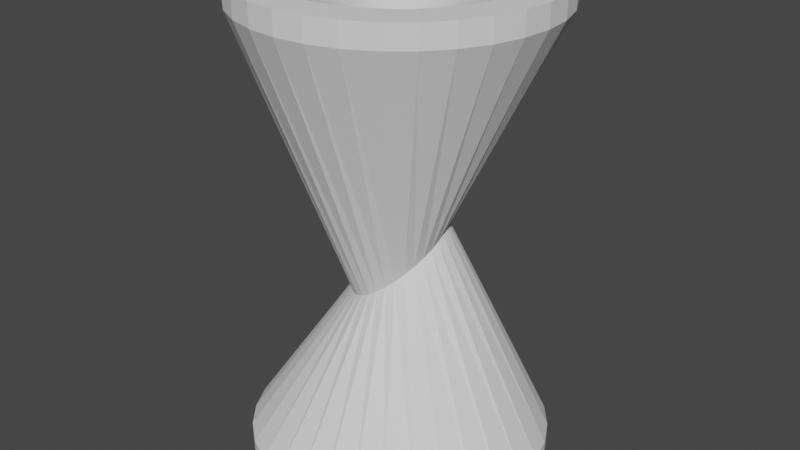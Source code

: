 # Source: test4.blend  (saved by Blender 3.3.6; exported with 4.5.12 LTS)
import bpy
from mathutils import Matrix  # noqa: F401  (used for matrix-valued properties, if any)

bpy.ops.wm.read_factory_settings(use_empty=True)
scene = bpy.context.scene
scene.name = 'Scene'

# ---- collections
col_collection = bpy.data.collections.new('Collection'); scene.collection.children.link(col_collection)

# ---- world
world_world = bpy.data.worlds.new('World'); scene.world = world_world
world_world.use_nodes = True; world_world.node_tree.nodes.clear()
_N = world_world.node_tree.nodes; _L = world_world.node_tree.links
n0 = _N.new('ShaderNodeOutputWorld'); n0.name = 'World Output'; n0.location = (300, 300)
n1 = _N.new('ShaderNodeBackground'); n1.name = 'Background'; n1.location = (10, 300)
n1.inputs[0].default_value = (0.05088, 0.05088, 0.05088, 1.0)
_L.new(n1.outputs[0], n0.inputs[0])
n0.is_active_output = True
world_world.color = (0.05088, 0.05088, 0.05088)
world_world.use_sun_shadow = False
world_world.sun_shadow_jitter_overblur = 0.0

# ---- meshes
me_cylinder = bpy.data.meshes.new('Cylinder')
me_cylinder.from_pydata([(0.0, 1.0, -1.0), (0.0, 1.0, 1.0), (0.1951, 0.9808, -1.0), (0.1951, 0.9808, 1.0), (0.3827, 0.9239, -1.0), (0.3827, 0.9239, 1.0), (0.5556, 0.8315, -1.0), (0.5556, 0.8315, 1.0), (0.7071, 0.7071, -1.0), (0.7071, 0.7071, 1.0), (0.8315, 0.5556, -1.0), (0.8315, 0.5556, 1.0), (0.9239, 0.3827, -1.0), (0.9239, 0.3827, 1.0), (0.9808, 0.1951, -1.0), (0.9808, 0.1951, 1.0), (1.0, 0.0, -1.0), (1.0, 0.0, 1.0), (0.9808, -0.1951, -1.0), (0.9808, -0.1951, 1.0), (0.9239, -0.3827, -1.0), (0.9239, -0.3827, 1.0), (0.8315, -0.5556, -1.0), (0.8315, -0.5556, 1.0), (0.7071, -0.7071, -1.0), (0.7071, -0.7071, 1.0), (0.5556, -0.8315, -1.0), (0.5556, -0.8315, 1.0), (0.3827, -0.9239, -1.0), (0.3827, -0.9239, 1.0), (0.1951, -0.9808, -1.0), (0.1951, -0.9808, 1.0), (0.0, -1.0, -1.0), (0.0, 0.0, 0.8662), (0.0, -1.0, 1.0), (-0.1951, -0.9808, -1.0), (-0.1951, -0.9808, 1.0), (-0.3827, -0.9239, -1.0), (-0.3827, -0.9239, 1.0), (-0.5556, -0.8315, -1.0), (-0.5556, -0.8315, 1.0), (-0.7071, -0.7071, -1.0), (-0.7071, -0.7071, 1.0), (-0.8315, -0.5556, -1.0), (-0.8315, -0.5556, 1.0), (-0.9239, -0.3827, -1.0), (-0.9239, -0.3827, 1.0), (-0.9808, -0.1951, -1.0), (-0.9808, -0.1951, 1.0), (-1.0, 0.0, -1.0), (-1.0, 0.0, 1.0), (-0.9808, 0.1951, -1.0), (-0.9808, 0.1951, 1.0), (-0.9239, 0.3827, -1.0), (-0.9239, 0.3827, 1.0), (-0.8315, 0.5556, -1.0), (-0.8315, 0.5556, 1.0), (-0.7071, 0.7071, -1.0), (-0.7071, 0.7071, 1.0), (-0.5556, 0.8315, -1.0), (-0.5556, 0.8315, 1.0), (-0.3827, 0.9239, -1.0), (-0.3827, 0.9239, 1.0), (-0.1951, 0.9808, -1.0), (-0.1951, 0.9808, 1.0), (8.046e-09, 1.0, 1.1), (0.1951, 0.9808, 1.1), (0.3827, 0.9239, 1.1), (0.5556, 0.8315, 1.1), (0.7071, 0.7071, 1.1), (0.8315, 0.5556, 1.1), (0.9239, 0.3827, 1.1), (0.9808, 0.1951, 1.1), (1.0, 0.0, 1.1), (0.9808, -0.1951, 1.1), (0.9239, -0.3827, 1.1), (0.8315, -0.5556, 1.1), (0.7071, -0.7071, 1.1), (0.5556, -0.8315, 1.1), (0.3827, -0.9239, 1.1), (0.1951, -0.9808, 1.1), (8.046e-09, -1.0, 1.1), (-0.1951, -0.9808, 1.1), (-0.3827, -0.9239, 1.1), (-0.5556, -0.8315, 1.1), (-0.7071, -0.7071, 1.1), (-0.8315, -0.5556, 1.1), (-0.9239, -0.3827, 1.1), (-0.9808, -0.1951, 1.1), (-1.0, 0.0, 1.1), (-0.9808, 0.1951, 1.1), (-0.9239, 0.3827, 1.1), (-0.8315, 0.5556, 1.1), (-0.7071, 0.7071, 1.1), (-0.5556, 0.8315, 1.1), (-0.3827, 0.9239, 1.1), (-0.1951, 0.9808, 1.1), (-1.198e-08, 1.0, -1.1), (0.1951, 0.9808, -1.1), (0.3827, 0.9239, -1.1), (0.5556, 0.8315, -1.1), (0.7071, 0.7071, -1.1), (0.8315, 0.5556, -1.1), (0.9239, 0.3827, -1.1), (0.9808, 0.1951, -1.1), (1.0, 0.0, -1.1), (0.9808, -0.1951, -1.1), (0.9239, -0.3827, -1.1), (0.8315, -0.5556, -1.1), (0.7071, -0.7071, -1.1), (0.5556, -0.8315, -1.1), (0.3827, -0.9239, -1.1), (0.1951, -0.9808, -1.1), (-1.198e-08, -1.0, -1.1), (-0.1951, -0.9808, -1.1), (-0.3827, -0.9239, -1.1), (-0.5556, -0.8315, -1.1), (-0.7071, -0.7071, -1.1), (-0.8315, -0.5556, -1.1), (-0.9239, -0.3827, -1.1), (-0.9808, -0.1951, -1.1), (-1.0, 0.0, -1.1), (-0.9808, 0.1951, -1.1), (-0.9239, 0.3827, -1.1), (-0.8315, 0.5556, -1.1), (-0.7071, 0.7071, -1.1), (-0.5556, 0.8315, -1.1), (-0.3827, 0.9239, -1.1), (-0.1951, 0.9808, -1.1), (8.463e-09, 0.3004, -0.0317), (0.05872, 0.2946, -0.008902), (0.1152, 0.2775, 0.008799), (0.1672, 0.2498, 0.02072), (0.2128, 0.2124, 0.02641), (0.2502, 0.1669, 0.02565), (0.2781, 0.115, 0.01846), (0.2952, 0.05861, 0.005125), (0.301, 1.042e-08, -0.01385), (0.2952, -0.05861, -0.03772), (0.2781, -0.115, -0.06559), (0.2502, -0.1669, -0.09637), (0.2128, -0.2124, -0.1289), (0.1672, -0.2498, -0.1619), (0.1152, -0.2775, -0.1941), (0.05872, -0.2946, -0.2243), (8.463e-09, -0.3004, -0.2513), (-0.05872, -0.2946, -0.2741), (-0.1152, -0.2775, -0.2918), (-0.1672, -0.2498, -0.3038), (-0.2128, -0.2124, -0.3094), (-0.2502, -0.1669, -0.3087), (-0.2781, -0.115, -0.3015), (-0.2952, -0.05861, -0.2882), (-0.301, 1.042e-08, -0.2692), (-0.2952, 0.05861, -0.2453), (-0.2781, 0.115, -0.2174), (-0.2502, 0.1669, -0.1867), (-0.2128, 0.2124, -0.1541), (-0.1672, 0.2498, -0.1211), (-0.1152, 0.2775, -0.08892), (-0.05872, 0.2946, -0.05872), (-0.5464, 0.5464, 1.1), (-0.4293, 0.6425, 1.1), (0.0, 0.7727, 1.1), (-0.1508, 0.7579, 1.1), (-0.2957, 0.7139, 1.1), (-0.7727, 0.0, 1.1), (-0.7579, -0.1508, 1.1), (-0.5464, -0.5464, 1.1), (-0.6425, -0.4293, 1.1), (-0.7139, -0.2957, 1.1), (0.0, -0.7727, 1.1), (0.1508, -0.7579, 1.1), (0.2957, -0.7139, 1.1), (0.5464, -0.5464, 1.1), (0.4293, -0.6425, 1.1), (0.7139, 0.2957, 1.1), (0.6425, 0.4293, 1.1), (0.5464, 0.5464, 1.1), (0.7727, 0.0, 1.1), (0.7579, 0.1508, 1.1), (-0.7579, 0.1508, 1.1), (-0.6425, 0.4293, 1.1), (-0.7139, 0.2957, 1.1), (-0.4293, -0.6425, 1.1), (-0.2957, -0.7139, 1.1), (0.1508, 0.7579, 1.1), (0.2957, 0.7139, 1.1), (-0.1508, -0.7579, 1.1), (0.4293, 0.6425, 1.1), (0.7579, -0.1508, 1.1), (0.7139, -0.2957, 1.1), (0.6425, -0.4293, 1.1)], [], [(129, 1, 3, 130), (130, 3, 5, 131), (131, 5, 7, 132), (132, 7, 9, 133), (133, 9, 11, 134), (134, 11, 13, 135), (135, 13, 15, 136), (136, 15, 17, 137), (137, 17, 19, 138), (138, 19, 21, 139), (139, 21, 23, 140), (140, 23, 25, 141), (141, 25, 27, 142), (142, 27, 29, 143), (143, 29, 31, 144), (144, 31, 34, 145), (145, 34, 36, 146), (146, 36, 38, 147), (147, 38, 40, 148), (148, 40, 42, 149), (149, 42, 44, 150), (150, 44, 46, 151), (151, 46, 48, 152), (152, 48, 50, 153), (153, 50, 52, 154), (154, 52, 54, 155), (155, 54, 56, 156), (156, 56, 58, 157), (157, 58, 60, 158), (158, 60, 62, 159), (11, 9, 69, 70), (159, 62, 64, 160), (160, 64, 1, 129), (32, 35, 114, 113), (187, 67, 66, 65, 96, 95, 94, 93, 92, 91, 90, 89, 88, 87, 86, 85, 84, 83, 82, 81, 80, 79, 78, 77, 76, 75, 191, 192, 174, 175, 173, 172, 171, 188, 185, 184, 168, 169, 170, 167, 166, 181, 183, 182, 161, 162, 165, 164, 163, 186), (190, 191, 75, 74, 73, 72, 71, 70, 69, 68, 67, 187, 189, 178, 177, 176, 180, 179), (29, 27, 78, 79), (48, 46, 87, 88), (3, 1, 65, 66), (1, 64, 96, 65), (21, 19, 74, 75), (40, 38, 83, 84), (58, 56, 92, 93), (13, 11, 70, 71), (31, 29, 79, 80), (50, 48, 88, 89), (5, 3, 66, 67), (23, 21, 75, 76), (42, 40, 84, 85), (60, 58, 93, 94), (15, 13, 71, 72), (34, 31, 80, 81), (52, 50, 89, 90), (7, 5, 67, 68), (25, 23, 76, 77), (44, 42, 85, 86), (62, 60, 94, 95), (17, 15, 72, 73), (36, 34, 81, 82), (54, 52, 90, 91), (9, 7, 68, 69), (27, 25, 77, 78), (46, 44, 86, 87), (64, 62, 95, 96), (19, 17, 73, 74), (38, 36, 82, 83), (56, 54, 91, 92), (128, 97, 98, 99, 100, 101, 102, 103, 104, 105, 106, 107, 108, 109, 110, 111, 112, 113, 114, 115, 116, 117, 118, 119, 120, 121, 122, 123, 124, 125, 126, 127), (51, 53, 123, 122), (6, 8, 101, 100), (24, 26, 110, 109), (43, 45, 119, 118), (61, 63, 128, 127), (16, 18, 106, 105), (35, 37, 115, 114), (53, 55, 124, 123), (8, 10, 102, 101), (26, 28, 111, 110), (45, 47, 120, 119), (0, 2, 98, 97), (63, 0, 97, 128), (18, 20, 107, 106), (37, 39, 116, 115), (55, 57, 125, 124), (10, 12, 103, 102), (28, 30, 112, 111), (47, 49, 121, 120), (2, 4, 99, 98), (20, 22, 108, 107), (39, 41, 117, 116), (57, 59, 126, 125), (12, 14, 104, 103), (30, 32, 113, 112), (49, 51, 122, 121), (4, 6, 100, 99), (22, 24, 109, 108), (41, 43, 118, 117), (59, 61, 127, 126), (14, 16, 105, 104), (61, 159, 160, 63), (59, 158, 159, 61), (57, 157, 158, 59), (55, 156, 157, 57), (53, 155, 156, 55), (51, 154, 155, 53), (49, 153, 154, 51), (47, 152, 153, 49), (45, 151, 152, 47), (43, 150, 151, 45), (41, 149, 150, 43), (39, 148, 149, 41), (37, 147, 148, 39), (35, 146, 147, 37), (32, 145, 146, 35), (30, 144, 145, 32), (28, 143, 144, 30), (26, 142, 143, 28), (24, 141, 142, 26), (22, 140, 141, 24), (20, 139, 140, 22), (18, 138, 139, 20), (16, 137, 138, 18), (14, 136, 137, 16), (12, 135, 136, 14), (10, 134, 135, 12), (8, 133, 134, 10), (6, 132, 133, 8), (4, 131, 132, 6), (2, 130, 131, 4), (0, 129, 130, 2), (63, 160, 129, 0), (172, 33, 171), (33, 172, 173), (33, 173, 175), (33, 175, 174), (33, 174, 192), (33, 192, 191), (33, 191, 190), (33, 190, 179), (180, 33, 179), (176, 33, 180), (177, 33, 176), (178, 33, 177), (189, 33, 178), (187, 33, 189), (186, 33, 187), (163, 33, 186), (33, 163, 164), (164, 165, 33), (165, 162, 33), (162, 161, 33), (33, 161, 182), (182, 183, 33), (183, 181, 33), (33, 181, 166), (166, 167, 33), (167, 170, 33), (170, 169, 33), (169, 168, 33), (184, 33, 168), (184, 185, 33), (185, 188, 33), (171, 33, 188)])
_uv = me_cylinder.uv_layers.new(name='UVMap')
_uv.uv.foreach_set('vector', [1.0, 0.7421, 1.0, 1.0, 0.9688, 1.0, 0.9688, 0.7478, 0.9688, 0.7478, 0.9688, 1.0, 0.9375, 1.0, 0.9375, 0.7522, 0.9375, 0.7522, 0.9375, 1.0, 0.9062, 1.0, 0.9062, 0.7552, 0.9062, 0.7552, 0.9062, 1.0, 0.875, 1.0, 0.875, 0.7566, 0.875, 0.7566, 0.875, 1.0, 0.8438, 1.0, 0.8438, 0.7564, 0.8438, 0.7564, 0.8438, 1.0, 0.8125, 1.0, 0.8125, 0.7546, 0.8125, 0.7546, 0.8125, 1.0, 0.7812, 1.0, 0.7812, 0.7513, 0.7812, 0.7513, 0.7812, 1.0, 0.75, 1.0, 0.75, 0.7465, 0.75, 0.7465, 0.75, 1.0, 0.7188, 1.0, 0.7188, 0.7406, 0.7188, 0.7406, 0.7188, 1.0, 0.6875, 1.0, 0.6875, 0.7336, 0.6875, 0.7336, 0.6875, 1.0, 0.6562, 1.0, 0.6562, 0.7259, 0.6562, 0.7259, 0.6562, 1.0, 0.625, 1.0, 0.625, 0.7178, 0.625, 0.7178, 0.625, 1.0, 0.5938, 1.0, 0.5938, 0.7095, 0.5938, 0.7095, 0.5938, 1.0, 0.5625, 1.0, 0.5625, 0.7015, 0.5625, 0.7015, 0.5625, 1.0, 0.5312, 1.0, 0.5312, 0.6939, 0.5312, 0.6939, 0.5312, 1.0, 0.5, 1.0, 0.5, 0.6872, 0.5, 0.6872, 0.5, 1.0, 0.4688, 1.0, 0.4688, 0.6815, 0.4688, 0.6815, 0.4688, 1.0, 0.4375, 1.0, 0.4375, 0.677, 0.4375, 0.677, 0.4375, 1.0, 0.4062, 1.0, 0.4062, 0.6741, 0.4062, 0.6741, 0.4062, 1.0, 0.375, 1.0, 0.375, 0.6726, 0.375, 0.6726, 0.375, 1.0, 0.3438, 1.0, 0.3438, 0.6728, 0.3438, 0.6728, 0.3438, 1.0, 0.3125, 1.0, 0.3125, 0.6746, 0.3125, 0.6746, 0.3125, 1.0, 0.2812, 1.0, 0.2812, 0.678, 0.2812, 0.678, 0.2812, 1.0, 0.25, 1.0, 0.25, 0.6827, 0.25, 0.6827, 0.25, 1.0, 0.2188, 1.0, 0.2188, 0.6887, 0.2188, 0.6887, 0.2188, 1.0, 0.1875, 1.0, 0.1875, 0.6956, 0.1875, 0.6956, 0.1875, 1.0, 0.1562, 1.0, 0.1562, 0.7033, 0.1562, 0.7033, 0.1562, 1.0, 0.125, 1.0, 0.125, 0.7115, 0.125, 0.7115, 0.125, 1.0, 0.09375, 1.0, 0.09375, 0.7197, 0.09375, 0.7197, 0.09375, 1.0, 0.0625, 1.0, 0.0625, 0.7278, 0.8438, 1.0, 0.875, 1.0, 0.875, 1.0, 0.8438, 1.0, 0.0625, 0.7278, 0.0625, 1.0, 0.03125, 1.0, 0.03125, 0.7353, 0.03125, 0.7353, 0.03125, 1.0, 0.0, 1.0, 0.0, 0.7421, 0.5, 0.5, 0.4688, 0.5, 0.4688, 0.5, 0.5, 0.5, 0.321, 0.4213, 0.3418, 0.4717, 0.2968, 0.4854, 0.25, 0.49, 0.2032, 0.4854, 0.1582, 0.4717, 0.1167, 0.4496, 0.08029, 0.4197, 0.05045, 0.3833, 0.02827, 0.3418, 0.01461, 0.2968, 0.01, 0.25, 0.01461, 0.2032, 0.02827, 0.1582, 0.05045, 0.1167, 0.08029, 0.08029, 0.1167, 0.05045, 0.1582, 0.02827, 0.2032, 0.01461, 0.25, 0.01, 0.2968, 0.01461, 0.3418, 0.02827, 0.3833, 0.05045, 0.4197, 0.08029, 0.4496, 0.1167, 0.4717, 0.1582, 0.4213, 0.179, 0.4042, 0.147, 0.3811, 0.1189, 0.353, 0.0958, 0.321, 0.07866, 0.2862, 0.06811, 0.25, 0.06455, 0.2138, 0.06811, 0.179, 0.07866, 0.147, 0.0958, 0.1189, 0.1189, 0.0958, 0.147, 0.07866, 0.179, 0.06811, 0.2138, 0.06455, 0.25, 0.06811, 0.2862, 0.07866, 0.321, 0.0958, 0.353, 0.1189, 0.3811, 0.147, 0.4042, 0.179, 0.4213, 0.2138, 0.4319, 0.25, 0.4355, 0.2862, 0.4319, 0.4319, 0.2138, 0.4213, 0.179, 0.4717, 0.1582, 0.4854, 0.2032, 0.49, 0.25, 0.4854, 0.2968, 0.4717, 0.3418, 0.4496, 0.3833, 0.4197, 0.4197, 0.3833, 0.4496, 0.3418, 0.4717, 0.321, 0.4213, 0.353, 0.4042, 0.3811, 0.3811, 0.4042, 0.353, 0.4213, 0.321, 0.4319, 0.2862, 0.4355, 0.25, 0.5625, 1.0, 0.5938, 1.0, 0.5938, 1.0, 0.5625, 1.0, 0.2812, 1.0, 0.3125, 1.0, 0.3125, 1.0, 0.2812, 1.0, 0.9688, 1.0, 1.0, 1.0, 1.0, 1.0, 0.9688, 1.0, 0.0, 1.0, 0.03125, 1.0, 0.03125, 1.0, 0.0, 1.0, 0.6875, 1.0, 0.7188, 1.0, 0.7188, 1.0, 0.6875, 1.0, 0.4062, 1.0, 0.4375, 1.0, 0.4375, 1.0, 0.4062, 1.0, 0.125, 1.0, 0.1562, 1.0, 0.1562, 1.0, 0.125, 1.0, 0.8125, 1.0, 0.8438, 1.0, 0.8438, 1.0, 0.8125, 1.0, 0.5312, 1.0, 0.5625, 1.0, 0.5625, 1.0, 0.5312, 1.0, 0.25, 1.0, 0.2812, 1.0, 0.2812, 1.0, 0.25, 1.0, 0.9375, 1.0, 0.9688, 1.0, 0.9688, 1.0, 0.9375, 1.0, 0.6562, 1.0, 0.6875, 1.0, 0.6875, 1.0, 0.6562, 1.0, 0.375, 1.0, 0.4062, 1.0, 0.4062, 1.0, 0.375, 1.0, 0.09375, 1.0, 0.125, 1.0, 0.125, 1.0, 0.09375, 1.0, 0.7812, 1.0, 0.8125, 1.0, 0.8125, 1.0, 0.7812, 1.0, 0.5, 1.0, 0.5312, 1.0, 0.5312, 1.0, 0.5, 1.0, 0.2188, 1.0, 0.25, 1.0, 0.25, 1.0, 0.2188, 1.0, 0.9062, 1.0, 0.9375, 1.0, 0.9375, 1.0, 0.9062, 1.0, 0.625, 1.0, 0.6562, 1.0, 0.6562, 1.0, 0.625, 1.0, 0.3438, 1.0, 0.375, 1.0, 0.375, 1.0, 0.3438, 1.0, 0.0625, 1.0, 0.09375, 1.0, 0.09375, 1.0, 0.0625, 1.0, 0.75, 1.0, 0.7812, 1.0, 0.7812, 1.0, 0.75, 1.0, 0.4688, 1.0, 0.5, 1.0, 0.5, 1.0, 0.4688, 1.0, 0.1875, 1.0, 0.2188, 1.0, 0.2188, 1.0, 0.1875, 1.0, 0.875, 1.0, 0.9062, 1.0, 0.9062, 1.0, 0.875, 1.0, 0.5938, 1.0, 0.625, 1.0, 0.625, 1.0, 0.5938, 1.0, 0.3125, 1.0, 0.3438, 1.0, 0.3438, 1.0, 0.3125, 1.0, 0.03125, 1.0, 0.0625, 1.0, 0.0625, 1.0, 0.03125, 1.0, 0.7188, 1.0, 0.75, 1.0, 0.75, 1.0, 0.7188, 1.0, 0.4375, 1.0, 0.4688, 1.0, 0.4688, 1.0, 0.4375, 1.0, 0.1562, 1.0, 0.1875, 1.0, 0.1875, 1.0, 0.1562, 1.0, 0.7032, 0.4854, 0.75, 0.49, 0.7968, 0.4854, 0.8418, 0.4717, 0.8833, 0.4496, 0.9197, 0.4197, 0.9496, 0.3833, 0.9717, 0.3418, 0.9854, 0.2968, 0.99, 0.25, 0.9854, 0.2032, 0.9717, 0.1582, 0.9496, 0.1167, 0.9197, 0.08029, 0.8833, 0.05045, 0.8418, 0.02827, 0.7968, 0.01461, 0.75, 0.01, 0.7032, 0.01461, 0.6582, 0.02827, 0.6167, 0.05045, 0.5803, 0.08029, 0.5504, 0.1167, 0.5283, 0.1582, 0.5146, 0.2032, 0.51, 0.25, 0.5146, 0.2968, 0.5283, 0.3418, 0.5504, 0.3833, 0.5803, 0.4197, 0.6167, 0.4496, 0.6582, 0.4717, 0.2188, 0.5, 0.1875, 0.5, 0.1875, 0.5, 0.2188, 0.5, 0.9062, 0.5, 0.875, 0.5, 0.875, 0.5, 0.9062, 0.5, 0.625, 0.5, 0.5938, 0.5, 0.5938, 0.5, 0.625, 0.5, 0.3438, 0.5, 0.3125, 0.5, 0.3125, 0.5, 0.3438, 0.5, 0.0625, 0.5, 0.03125, 0.5, 0.03125, 0.5, 0.0625, 0.5, 0.75, 0.5, 0.7188, 0.5, 0.7188, 0.5, 0.75, 0.5, 0.4688, 0.5, 0.4375, 0.5, 0.4375, 0.5, 0.4688, 0.5, 0.1875, 0.5, 0.1562, 0.5, 0.1562, 0.5, 0.1875, 0.5, 0.875, 0.5, 0.8438, 0.5, 0.8438, 0.5, 0.875, 0.5, 0.5938, 0.5, 0.5625, 0.5, 0.5625, 0.5, 0.5938, 0.5, 0.3125, 0.5, 0.2812, 0.5, 0.2812, 0.5, 0.3125, 0.5, 1.0, 0.5, 0.9688, 0.5, 0.9688, 0.5, 1.0, 0.5, 0.03125, 0.5, 0.0, 0.5, 0.0, 0.5, 0.03125, 0.5, 0.7188, 0.5, 0.6875, 0.5, 0.6875, 0.5, 0.7188, 0.5, 0.4375, 0.5, 0.4062, 0.5, 0.4062, 0.5, 0.4375, 0.5, 0.1562, 0.5, 0.125, 0.5, 0.125, 0.5, 0.1562, 0.5, 0.8438, 0.5, 0.8125, 0.5, 0.8125, 0.5, 0.8438, 0.5, 0.5625, 0.5, 0.5312, 0.5, 0.5312, 0.5, 0.5625, 0.5, 0.2812, 0.5, 0.25, 0.5, 0.25, 0.5, 0.2812, 0.5, 0.9688, 0.5, 0.9375, 0.5, 0.9375, 0.5, 0.9688, 0.5, 0.6875, 0.5, 0.6562, 0.5, 0.6562, 0.5, 0.6875, 0.5, 0.4062, 0.5, 0.375, 0.5, 0.375, 0.5, 0.4062, 0.5, 0.125, 0.5, 0.09375, 0.5, 0.09375, 0.5, 0.125, 0.5, 0.8125, 0.5, 0.7812, 0.5, 0.7812, 0.5, 0.8125, 0.5, 0.5312, 0.5, 0.5, 0.5, 0.5, 0.5, 0.5312, 0.5, 0.25, 0.5, 0.2188, 0.5, 0.2188, 0.5, 0.25, 0.5, 0.9375, 0.5, 0.9062, 0.5, 0.9062, 0.5, 0.9375, 0.5, 0.6562, 0.5, 0.625, 0.5, 0.625, 0.5, 0.6562, 0.5, 0.375, 0.5, 0.3438, 0.5, 0.3438, 0.5, 0.375, 0.5, 0.09375, 0.5, 0.0625, 0.5, 0.0625, 0.5, 0.09375, 0.5, 0.7812, 0.5, 0.75, 0.5, 0.75, 0.5, 0.7812, 0.5, 0.0625, 0.5, 0.0625, 0.7278, 0.03125, 0.7353, 0.03125, 0.5, 0.09375, 0.5, 0.09375, 0.7197, 0.0625, 0.7278, 0.0625, 0.5, 0.125, 0.5, 0.125, 0.7115, 0.09375, 0.7197, 0.09375, 0.5, 0.1562, 0.5, 0.1562, 0.7033, 0.125, 0.7115, 0.125, 0.5, 0.1875, 0.5, 0.1875, 0.6956, 0.1562, 0.7033, 0.1562, 0.5, 0.2188, 0.5, 0.2188, 0.6887, 0.1875, 0.6956, 0.1875, 0.5, 0.25, 0.5, 0.25, 0.6827, 0.2188, 0.6887, 0.2188, 0.5, 0.2812, 0.5, 0.2812, 0.678, 0.25, 0.6827, 0.25, 0.5, 0.3125, 0.5, 0.3125, 0.6746, 0.2812, 0.678, 0.2812, 0.5, 0.3438, 0.5, 0.3438, 0.6728, 0.3125, 0.6746, 0.3125, 0.5, 0.375, 0.5, 0.375, 0.6726, 0.3438, 0.6728, 0.3438, 0.5, 0.4062, 0.5, 0.4062, 0.6741, 0.375, 0.6726, 0.375, 0.5, 0.4375, 0.5, 0.4375, 0.677, 0.4062, 0.6741, 0.4062, 0.5, 0.4688, 0.5, 0.4688, 0.6815, 0.4375, 0.677, 0.4375, 0.5, 0.5, 0.5, 0.5, 0.6872, 0.4688, 0.6815, 0.4688, 0.5, 0.5312, 0.5, 0.5312, 0.6939, 0.5, 0.6872, 0.5, 0.5, 0.5625, 0.5, 0.5625, 0.7015, 0.5312, 0.6939, 0.5312, 0.5, 0.5938, 0.5, 0.5938, 0.7095, 0.5625, 0.7015, 0.5625, 0.5, 0.625, 0.5, 0.625, 0.7178, 0.5938, 0.7095, 0.5938, 0.5, 0.6562, 0.5, 0.6562, 0.7259, 0.625, 0.7178, 0.625, 0.5, 0.6875, 0.5, 0.6875, 0.7336, 0.6562, 0.7259, 0.6562, 0.5, 0.7188, 0.5, 0.7188, 0.7406, 0.6875, 0.7336, 0.6875, 0.5, 0.75, 0.5, 0.75, 0.7465, 0.7188, 0.7406, 0.7188, 0.5, 0.7812, 0.5, 0.7812, 0.7513, 0.75, 0.7465, 0.75, 0.5, 0.8125, 0.5, 0.8125, 0.7546, 0.7812, 0.7513, 0.7812, 0.5, 0.8438, 0.5, 0.8438, 0.7564, 0.8125, 0.7546, 0.8125, 0.5, 0.875, 0.5, 0.875, 0.7566, 0.8438, 0.7564, 0.8438, 0.5, 0.9062, 0.5, 0.9062, 0.7552, 0.875, 0.7566, 0.875, 0.5, 0.9375, 0.5, 0.9375, 0.7522, 0.9062, 0.7552, 0.9062, 0.5, 0.9688, 0.5, 0.9688, 0.7478, 0.9375, 0.7522, 0.9375, 0.5, 1.0, 0.5, 1.0, 0.7421, 0.9688, 0.7478, 0.9688, 0.5, 0.03125, 0.5, 0.03125, 0.7353, 0.0, 0.7421, 0.0, 0.5, 0.2681, 0.3409, 0.25, 0.25, 0.25, 0.3427, 0.25, 0.25, 0.2681, 0.3409, 0.2855, 0.3357, 0.25, 0.25, 0.2855, 0.3357, 0.3015, 0.3271, 0.25, 0.25, 0.3015, 0.3271, 0.3156, 0.3156, 0.25, 0.25, 0.3156, 0.3156, 0.3271, 0.3015, 0.25, 0.25, 0.3271, 0.3015, 0.3357, 0.2855, 0.25, 0.25, 0.3357, 0.2855, 0.3409, 0.2681, 0.25, 0.25, 0.3409, 0.2681, 0.3427, 0.25, 0.3409, 0.2319, 0.25, 0.25, 0.3427, 0.25, 0.3357, 0.2145, 0.25, 0.25, 0.3409, 0.2319, 0.3271, 0.1985, 0.25, 0.25, 0.3357, 0.2145, 0.3156, 0.1844, 0.25, 0.25, 0.3271, 0.1985, 0.3015, 0.1729, 0.25, 0.25, 0.3156, 0.1844, 0.2855, 0.1643, 0.25, 0.25, 0.3015, 0.1729, 0.2681, 0.1591, 0.25, 0.25, 0.2855, 0.1643, 0.25, 0.1573, 0.25, 0.25, 0.2681, 0.1591, 0.25, 0.25, 0.25, 0.1573, 0.2319, 0.1591, 0.2319, 0.1591, 0.2145, 0.1643, 0.25, 0.25, 0.2145, 0.1643, 0.1985, 0.1729, 0.25, 0.25, 0.1985, 0.1729, 0.1844, 0.1844, 0.25, 0.25, 0.25, 0.25, 0.1844, 0.1844, 0.1729, 0.1985, 0.1729, 0.1985, 0.1643, 0.2145, 0.25, 0.25, 0.1643, 0.2145, 0.1591, 0.2319, 0.25, 0.25, 0.25, 0.25, 0.1591, 0.2319, 0.1573, 0.25, 0.1573, 0.25, 0.1591, 0.2681, 0.25, 0.25, 0.1591, 0.2681, 0.1643, 0.2855, 0.25, 0.25, 0.1643, 0.2855, 0.1729, 0.3015, 0.25, 0.25, 0.1729, 0.3015, 0.1844, 0.3156, 0.25, 0.25, 0.1985, 0.3271, 0.25, 0.25, 0.1844, 0.3156, 0.1985, 0.3271, 0.2145, 0.3357, 0.25, 0.25, 0.2145, 0.3357, 0.2319, 0.3409, 0.25, 0.25, 0.25, 0.3427, 0.25, 0.25, 0.2319, 0.3409])
me_cylinder.materials.append(None)
me_cylinder.update()

# ---- objects
ob_cylinder = bpy.data.objects.new('Cylinder', me_cylinder)

# ---- transforms, parenting, visibility, modifiers, constraints
ob_cylinder.location = (0.0, 0.0, 0.8)
ob_cylinder.scale = (0.5, 0.5, 0.7273)

# ---- collection membership
col_collection.objects.link(ob_cylinder)

# ---- scene / render settings (as saved in the file)
scene.frame_start = 1; scene.frame_end = 250; scene.frame_set(1)
scene.render.engine = 'BLENDER_EEVEE_NEXT'
scene.cycles.sampling_pattern = 'TABULATED_SOBOL'
scene.cycles.use_light_tree = False
scene.view_settings.view_transform = 'Filmic'
bpy.context.view_layer.update()

# ---- added for rendering (the .blend has no active camera and no usable light): camera, sun
cam_auto = bpy.data.cameras.new('AutoCamera')
cam_auto.lens = 50.0
cam_auto.sensor_width = 36.0
cam_auto.clip_end = 1000.0
ob_auto_camera = bpy.data.objects.new('AutoCamera', cam_auto)
scene.collection.objects.link(ob_auto_camera)
ob_auto_camera.location = (1.97574, -2.37089, 2.38059)
ob_auto_camera.rotation_euler = (1.09748, -7.21219e-08, 0.694738)
scene.camera = ob_auto_camera
light_auto_sun = bpy.data.lights.new('AutoSun', 'SUN')
light_auto_sun.energy = 3.0
light_auto_sun.angle = 0.0523599
ob_auto_sun = bpy.data.objects.new('AutoSun', light_auto_sun)
scene.collection.objects.link(ob_auto_sun)
ob_auto_sun.rotation_euler = (0.872665, 0.174533, 0.523599)
bpy.context.view_layer.update()
